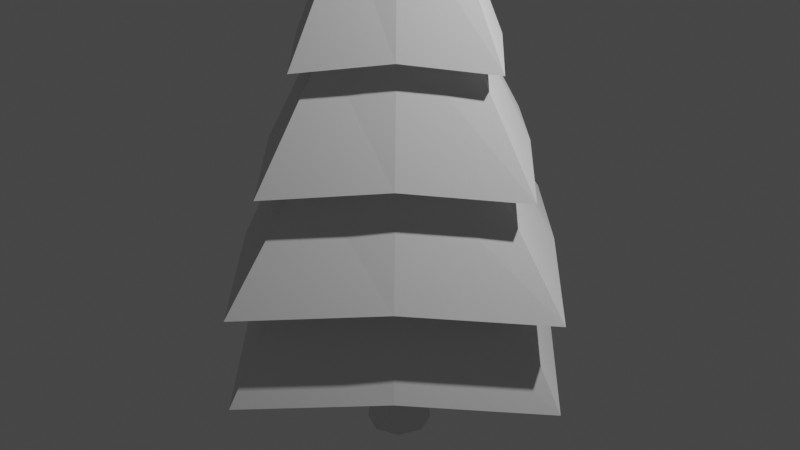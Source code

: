 # Source: tree1.blend  (saved by Blender 2.93.21; exported with 4.5.12 LTS)
import bpy
from mathutils import Matrix  # noqa: F401  (used for matrix-valued properties, if any)

bpy.ops.wm.read_factory_settings(use_empty=True)
scene = bpy.context.scene
scene.name = 'Scene'

# ---- collections
col_collection = bpy.data.collections.new('Collection'); scene.collection.children.link(col_collection)

# ---- world
world_world = bpy.data.worlds.new('World'); scene.world = world_world
world_world.use_nodes = True; world_world.node_tree.nodes.clear()
_N = world_world.node_tree.nodes; _L = world_world.node_tree.links
n0 = _N.new('ShaderNodeOutputWorld'); n0.name = 'World Output'; n0.location = (300, 300)
n1 = _N.new('ShaderNodeBackground'); n1.name = 'Background'; n1.location = (10, 300)
n1.inputs[0].default_value = (0.05088, 0.05088, 0.05088, 1.0)
_L.new(n1.outputs[0], n0.inputs[0])
n0.is_active_output = True
world_world.color = (0.05088, 0.05088, 0.05088)
world_world.use_sun_shadow = False
world_world.sun_shadow_jitter_overblur = 0.0

# ---- cameras
cam_camera = bpy.data.cameras.new('Camera')
cam_camera.clip_end = 100.0
cam_camera.ortho_scale = 7.314

# ---- lights
light_light = bpy.data.lights.new('Light', 'POINT')
light_light.transmission_factor = 0.0
light_light.energy = 1000.0
light_light.shadow_soft_size = 0.1
light_light.shadow_maximum_resolution = 0.006
light_light.use_absolute_resolution = True

# ---- meshes
me_cylinder_003 = bpy.data.meshes.new('Cylinder.003')
me_cylinder_003.from_pydata([(9.461e-09, 1.71, -1.108), (1.143e-08, 0.05122, 5.428), (0.874, 0.874, -1.0), (0.03622, 0.03622, 5.428), (1.71, -6.529e-08, -1.108), (0.05122, -1.719e-08, 5.439), (0.874, -0.874, -1.0), (0.03622, -0.03622, 5.439), (-1.4e-07, -1.71, -1.108), (6.957e-09, -0.05122, 5.439), (-0.874, -0.874, -1.0), (-0.03622, -0.03622, 5.439), (-1.71, 2.985e-08, -1.108), (-0.05122, -1.434e-08, 5.439), (-0.874, 0.874, -1.0), (-0.03622, 0.03622, 5.428), (1.128e-08, 1.466, -0.1498), (1.332e-08, 1.192, 0.9215), (1.535e-08, 0.9193, 1.993), (1.739e-08, 0.6461, 3.064), (1.942e-08, 0.373, 4.135), (0.1906, 0.1906, 4.243), (0.3303, 0.3303, 3.172), (0.4699, 0.4699, 2.1), (0.6095, 0.6095, 1.029), (0.7491, 0.7491, -0.04213), (0.373, -2.677e-08, 4.145), (0.6461, -3.464e-08, 3.071), (0.9193, -4.251e-08, 1.998), (1.192, -5.038e-08, 0.925), (1.466, -5.825e-08, -0.1481), (0.1906, -0.1906, 4.252), (0.3303, -0.3303, 3.179), (0.4699, -0.4699, 2.106), (0.6095, -0.6095, 1.033), (0.7491, -0.7491, -0.04046), (-1.318e-08, -0.373, 4.145), (-3.91e-08, -0.6461, 3.071), (-6.502e-08, -0.9193, 1.998), (-9.093e-08, -1.192, 0.925), (-1.169e-07, -1.466, -0.1481), (-0.1906, -0.1906, 4.252), (-0.3303, -0.3303, 3.179), (-0.4699, -0.4699, 2.106), (-0.6095, -0.6095, 1.033), (-0.7491, -0.7491, -0.04046), (-0.373, -6.019e-09, 4.145), (-0.6461, 1.309e-09, 3.071), (-0.9193, 8.638e-09, 1.998), (-1.192, 1.597e-08, 0.925), (-1.466, 2.329e-08, -0.1481), (-0.1906, 0.1906, 4.243), (-0.3303, 0.3303, 3.172), (-0.4699, 0.4699, 2.1), (-0.6095, 0.6095, 1.029), (-0.7491, 0.7491, -0.04213), (3.017e-08, 0.5784, 3.975), (0.2956, 0.2956, 4.083), (0.5784, -3.444e-08, 3.989), (0.2956, -0.2956, 4.097), (-2.039e-08, -0.5784, 3.989), (-0.2956, -0.2956, 4.097), (-0.5784, -2.262e-09, 3.989), (-0.2956, 0.2956, 4.083), (2.451e-08, 0.8687, 2.905), (0.444, 0.444, 3.013), (0.8687, -4.325e-08, 2.915), (0.444, -0.444, 3.023), (-5.144e-08, -0.8687, 2.915), (-0.444, -0.444, 3.023), (-0.8687, 5.086e-09, 2.915), (-0.444, 0.444, 3.013), (2.372e-08, 1.332, 1.834), (0.6808, 0.6808, 1.942), (1.332, -5.44e-08, 1.842), (0.6808, -0.6808, 1.95), (-9.273e-08, -1.332, 1.842), (-0.6808, -0.6808, 1.95), (-1.332, 1.971e-08, 1.842), (-0.6808, 0.6808, 1.942), (1.518e-08, 1.77, 0.7633), (0.9049, 0.9049, 0.8709), (1.77, -5.777e-08, 0.7685), (0.9049, -0.9049, 0.8762), (-1.396e-07, -1.77, 0.7685), (-0.9049, -0.9049, 0.8762), (-1.77, 4.073e-08, 0.7685), (-0.9049, 0.9049, 0.8709), (3.084e-08, 2.182, -0.3075), (1.115, 1.115, -0.1998), (2.182, -7.888e-08, -0.305), (1.115, -1.115, -0.1973), (-1.599e-07, -2.182, -0.305), (-1.115, -1.115, -0.1973), (-2.182, 4.25e-08, -0.305), (-1.115, 1.115, -0.1998), (1.125, 1.125, -1.157), (2.202, -8.828e-08, -1.265), (1.125, -1.125, -1.157), (-2.111e-07, -2.202, -1.265), (-1.125, -1.125, -1.157), (-2.202, 3.423e-08, -1.265), (-1.125, 1.125, -1.157), (-1.86e-08, 2.202, -1.265)], [], [(56, 1, 3, 57), (57, 3, 5, 58), (58, 5, 7, 59), (59, 7, 9, 60), (60, 9, 11, 61), (61, 11, 13, 62), (3, 1, 15, 13, 11, 9, 7, 5), (62, 13, 15, 63), (63, 15, 1, 56), (0, 2, 4, 6, 8, 10, 12, 14), (102, 55, 16, 103), (95, 54, 17, 88), (87, 53, 18, 80), (79, 52, 19, 72), (71, 51, 20, 64), (101, 50, 55, 102), (94, 49, 54, 95), (86, 48, 53, 87), (78, 47, 52, 79), (70, 46, 51, 71), (100, 45, 50, 101), (93, 44, 49, 94), (85, 43, 48, 86), (77, 42, 47, 78), (69, 41, 46, 70), (99, 40, 45, 100), (92, 39, 44, 93), (84, 38, 43, 85), (76, 37, 42, 77), (68, 36, 41, 69), (98, 35, 40, 99), (91, 34, 39, 92), (83, 33, 38, 84), (75, 32, 37, 76), (67, 31, 36, 68), (97, 30, 35, 98), (90, 29, 34, 91), (82, 28, 33, 83), (74, 27, 32, 75), (66, 26, 31, 67), (96, 25, 30, 97), (89, 24, 29, 90), (81, 23, 28, 82), (73, 22, 27, 74), (65, 21, 26, 66), (103, 16, 25, 96), (88, 17, 24, 89), (80, 18, 23, 81), (72, 19, 22, 73), (64, 20, 21, 65), (51, 63, 56, 20), (46, 62, 63, 51), (41, 61, 62, 46), (36, 60, 61, 41), (31, 59, 60, 36), (26, 58, 59, 31), (21, 57, 58, 26), (20, 56, 57, 21), (19, 64, 65, 22), (22, 65, 66, 27), (27, 66, 67, 32), (32, 67, 68, 37), (37, 68, 69, 42), (42, 69, 70, 47), (47, 70, 71, 52), (52, 71, 64, 19), (18, 72, 73, 23), (23, 73, 74, 28), (28, 74, 75, 33), (33, 75, 76, 38), (38, 76, 77, 43), (43, 77, 78, 48), (48, 78, 79, 53), (53, 79, 72, 18), (17, 80, 81, 24), (24, 81, 82, 29), (29, 82, 83, 34), (34, 83, 84, 39), (39, 84, 85, 44), (44, 85, 86, 49), (49, 86, 87, 54), (54, 87, 80, 17), (16, 88, 89, 25), (25, 89, 90, 30), (30, 90, 91, 35), (35, 91, 92, 40), (40, 92, 93, 45), (45, 93, 94, 50), (50, 94, 95, 55), (55, 95, 88, 16), (0, 103, 96, 2), (2, 96, 97, 4), (4, 97, 98, 6), (6, 98, 99, 8), (8, 99, 100, 10), (10, 100, 101, 12), (12, 101, 102, 14), (14, 102, 103, 0)])
_uv = me_cylinder_003.uv_layers.new(name='UVMap')
_uv.uv.foreach_set('vector', [1.0, 0.9078, 1.0, 1.0, 0.875, 1.0, 0.875, 0.9078, 0.875, 0.9078, 0.875, 1.0, 0.75, 1.0, 0.75, 0.9078, 0.75, 0.9078, 0.75, 1.0, 0.625, 1.0, 0.625, 0.9078, 0.625, 0.9078, 0.625, 1.0, 0.5, 1.0, 0.5, 0.9078, 0.5, 0.9078, 0.5, 1.0, 0.375, 1.0, 0.375, 0.9078, 0.375, 0.9078, 0.375, 1.0, 0.25, 1.0, 0.25, 0.9078, 0.4197, 0.4197, 0.25, 0.49, 0.08029, 0.4197, 0.01, 0.25, 0.08029, 0.08029, 0.25, 0.01, 0.4197, 0.08029, 0.49, 0.25, 0.25, 0.9078, 0.25, 1.0, 0.125, 1.0, 0.125, 0.9078, 0.125, 0.9078, 0.125, 1.0, 0.0, 1.0, 0.0, 0.9078, 0.75, 0.49, 0.9197, 0.4197, 0.99, 0.25, 0.9197, 0.08029, 0.75, 0.01, 0.5803, 0.08029, 0.51, 0.25, 0.5803, 0.4197, 0.125, 0.5, 0.125, 0.5745, 0.0, 0.5745, 0.0, 0.5, 0.125, 0.5745, 0.125, 0.6578, 0.0, 0.6578, 0.0, 0.5745, 0.125, 0.6578, 0.125, 0.7412, 0.0, 0.7412, 0.0, 0.6578, 0.125, 0.7412, 0.125, 0.8245, 0.0, 0.8245, 0.0, 0.7412, 0.125, 0.8245, 0.125, 0.9078, 0.0, 0.9078, 0.0, 0.8245, 0.25, 0.5, 0.25, 0.5745, 0.125, 0.5745, 0.125, 0.5, 0.25, 0.5745, 0.25, 0.6578, 0.125, 0.6578, 0.125, 0.5745, 0.25, 0.6578, 0.25, 0.7412, 0.125, 0.7412, 0.125, 0.6578, 0.25, 0.7412, 0.25, 0.8245, 0.125, 0.8245, 0.125, 0.7412, 0.25, 0.8245, 0.25, 0.9078, 0.125, 0.9078, 0.125, 0.8245, 0.375, 0.5, 0.375, 0.5745, 0.25, 0.5745, 0.25, 0.5, 0.375, 0.5745, 0.375, 0.6578, 0.25, 0.6578, 0.25, 0.5745, 0.375, 0.6578, 0.375, 0.7412, 0.25, 0.7412, 0.25, 0.6578, 0.375, 0.7412, 0.375, 0.8245, 0.25, 0.8245, 0.25, 0.7412, 0.375, 0.8245, 0.375, 0.9078, 0.25, 0.9078, 0.25, 0.8245, 0.5, 0.5, 0.5, 0.5745, 0.375, 0.5745, 0.375, 0.5, 0.5, 0.5745, 0.5, 0.6578, 0.375, 0.6578, 0.375, 0.5745, 0.5, 0.6578, 0.5, 0.7412, 0.375, 0.7412, 0.375, 0.6578, 0.5, 0.7412, 0.5, 0.8245, 0.375, 0.8245, 0.375, 0.7412, 0.5, 0.8245, 0.5, 0.9078, 0.375, 0.9078, 0.375, 0.8245, 0.625, 0.5, 0.625, 0.5745, 0.5, 0.5745, 0.5, 0.5, 0.625, 0.5745, 0.625, 0.6578, 0.5, 0.6578, 0.5, 0.5745, 0.625, 0.6578, 0.625, 0.7412, 0.5, 0.7412, 0.5, 0.6578, 0.625, 0.7412, 0.625, 0.8245, 0.5, 0.8245, 0.5, 0.7412, 0.625, 0.8245, 0.625, 0.9078, 0.5, 0.9078, 0.5, 0.8245, 0.75, 0.5, 0.75, 0.5745, 0.625, 0.5745, 0.625, 0.5, 0.75, 0.5745, 0.75, 0.6578, 0.625, 0.6578, 0.625, 0.5745, 0.75, 0.6578, 0.75, 0.7412, 0.625, 0.7412, 0.625, 0.6578, 0.75, 0.7412, 0.75, 0.8245, 0.625, 0.8245, 0.625, 0.7412, 0.75, 0.8245, 0.75, 0.9078, 0.625, 0.9078, 0.625, 0.8245, 0.875, 0.5, 0.875, 0.5745, 0.75, 0.5745, 0.75, 0.5, 0.875, 0.5745, 0.875, 0.6578, 0.75, 0.6578, 0.75, 0.5745, 0.875, 0.6578, 0.875, 0.7412, 0.75, 0.7412, 0.75, 0.6578, 0.875, 0.7412, 0.875, 0.8245, 0.75, 0.8245, 0.75, 0.7412, 0.875, 0.8245, 0.875, 0.9078, 0.75, 0.9078, 0.75, 0.8245, 1.0, 0.5, 1.0, 0.5745, 0.875, 0.5745, 0.875, 0.5, 1.0, 0.5745, 1.0, 0.6578, 0.875, 0.6578, 0.875, 0.5745, 1.0, 0.6578, 1.0, 0.7412, 0.875, 0.7412, 0.875, 0.6578, 1.0, 0.7412, 1.0, 0.8245, 0.875, 0.8245, 0.875, 0.7412, 1.0, 0.8245, 1.0, 0.9078, 0.875, 0.9078, 0.875, 0.8245, 0.125, 0.9078, 0.125, 0.9078, 0.0, 0.9078, 0.0, 0.9078, 0.25, 0.9078, 0.25, 0.9078, 0.125, 0.9078, 0.125, 0.9078, 0.375, 0.9078, 0.375, 0.9078, 0.25, 0.9078, 0.25, 0.9078, 0.5, 0.9078, 0.5, 0.9078, 0.375, 0.9078, 0.375, 0.9078, 0.625, 0.9078, 0.625, 0.9078, 0.5, 0.9078, 0.5, 0.9078, 0.75, 0.9078, 0.75, 0.9078, 0.625, 0.9078, 0.625, 0.9078, 0.875, 0.9078, 0.875, 0.9078, 0.75, 0.9078, 0.75, 0.9078, 1.0, 0.9078, 1.0, 0.9078, 0.875, 0.9078, 0.875, 0.9078, 1.0, 0.8245, 1.0, 0.8245, 0.875, 0.8245, 0.875, 0.8245, 0.875, 0.8245, 0.875, 0.8245, 0.75, 0.8245, 0.75, 0.8245, 0.75, 0.8245, 0.75, 0.8245, 0.625, 0.8245, 0.625, 0.8245, 0.625, 0.8245, 0.625, 0.8245, 0.5, 0.8245, 0.5, 0.8245, 0.5, 0.8245, 0.5, 0.8245, 0.375, 0.8245, 0.375, 0.8245, 0.375, 0.8245, 0.375, 0.8245, 0.25, 0.8245, 0.25, 0.8245, 0.25, 0.8245, 0.25, 0.8245, 0.125, 0.8245, 0.125, 0.8245, 0.125, 0.8245, 0.125, 0.8245, 0.0, 0.8245, 0.0, 0.8245, 1.0, 0.7412, 1.0, 0.7412, 0.875, 0.7412, 0.875, 0.7412, 0.875, 0.7412, 0.875, 0.7412, 0.75, 0.7412, 0.75, 0.7412, 0.75, 0.7412, 0.75, 0.7412, 0.625, 0.7412, 0.625, 0.7412, 0.625, 0.7412, 0.625, 0.7412, 0.5, 0.7412, 0.5, 0.7412, 0.5, 0.7412, 0.5, 0.7412, 0.375, 0.7412, 0.375, 0.7412, 0.375, 0.7412, 0.375, 0.7412, 0.25, 0.7412, 0.25, 0.7412, 0.25, 0.7412, 0.25, 0.7412, 0.125, 0.7412, 0.125, 0.7412, 0.125, 0.7412, 0.125, 0.7412, 0.0, 0.7412, 0.0, 0.7412, 1.0, 0.6578, 1.0, 0.6578, 0.875, 0.6578, 0.875, 0.6578, 0.875, 0.6578, 0.875, 0.6578, 0.75, 0.6578, 0.75, 0.6578, 0.75, 0.6578, 0.75, 0.6578, 0.625, 0.6578, 0.625, 0.6578, 0.625, 0.6578, 0.625, 0.6578, 0.5, 0.6578, 0.5, 0.6578, 0.5, 0.6578, 0.5, 0.6578, 0.375, 0.6578, 0.375, 0.6578, 0.375, 0.6578, 0.375, 0.6578, 0.25, 0.6578, 0.25, 0.6578, 0.25, 0.6578, 0.25, 0.6578, 0.125, 0.6578, 0.125, 0.6578, 0.125, 0.6578, 0.125, 0.6578, 0.0, 0.6578, 0.0, 0.6578, 1.0, 0.5745, 1.0, 0.5745, 0.875, 0.5745, 0.875, 0.5745, 0.875, 0.5745, 0.875, 0.5745, 0.75, 0.5745, 0.75, 0.5745, 0.75, 0.5745, 0.75, 0.5745, 0.625, 0.5745, 0.625, 0.5745, 0.625, 0.5745, 0.625, 0.5745, 0.5, 0.5745, 0.5, 0.5745, 0.5, 0.5745, 0.5, 0.5745, 0.375, 0.5745, 0.375, 0.5745, 0.375, 0.5745, 0.375, 0.5745, 0.25, 0.5745, 0.25, 0.5745, 0.25, 0.5745, 0.25, 0.5745, 0.125, 0.5745, 0.125, 0.5745, 0.125, 0.5745, 0.125, 0.5745, 0.0, 0.5745, 0.0, 0.5745, 1.0, 0.5, 1.0, 0.5, 0.875, 0.5, 0.875, 0.5, 0.875, 0.5, 0.875, 0.5, 0.75, 0.5, 0.75, 0.5, 0.75, 0.5, 0.75, 0.5, 0.625, 0.5, 0.625, 0.5, 0.625, 0.5, 0.625, 0.5, 0.5, 0.5, 0.5, 0.5, 0.5, 0.5, 0.5, 0.5, 0.375, 0.5, 0.375, 0.5, 0.375, 0.5, 0.375, 0.5, 0.25, 0.5, 0.25, 0.5, 0.25, 0.5, 0.25, 0.5, 0.125, 0.5, 0.125, 0.5, 0.125, 0.5, 0.125, 0.5, 0.0, 0.5, 0.0, 0.5])
me_cylinder_003.use_remesh_fix_poles = True
me_cylinder_003.use_remesh_preserve_attributes = False
me_cylinder_003.update()
me_cylinder_004 = bpy.data.meshes.new('Cylinder.004')
me_cylinder_004.from_pydata([(-4.887e-09, 0.3441, -2.441), (-4.887e-09, 0.3441, -0.7846), (0.2433, 0.2433, -2.441), (0.2433, 0.2433, -0.7846), (0.3441, -2.482e-08, -2.441), (0.3441, -2.482e-08, -0.7846), (0.2433, -0.2433, -2.441), (0.2433, -0.2433, -0.7846), (-3.497e-08, -0.3441, -2.441), (-3.497e-08, -0.3441, -0.7846), (-0.2433, -0.2433, -2.441), (-0.2433, -0.2433, -0.7846), (-0.3441, -5.67e-09, -2.441), (-0.3441, -5.67e-09, -0.7846), (-0.2433, 0.2433, -2.441), (-0.2433, 0.2433, -0.7846), (-5.423e-09, 0.2721, -1.701), (0.1924, 0.1924, -1.701), (0.2721, -2.417e-08, -1.701), (0.1924, -0.1924, -1.701), (-2.921e-08, -0.2721, -1.701), (-0.1924, -0.1924, -1.701), (-0.2721, -9.029e-09, -1.701), (-0.1924, 0.1924, -1.701)], [], [(16, 1, 3, 17), (17, 3, 5, 18), (18, 5, 7, 19), (19, 7, 9, 20), (20, 9, 11, 21), (21, 11, 13, 22), (3, 1, 15, 13, 11, 9, 7, 5), (22, 13, 15, 23), (23, 15, 1, 16), (0, 2, 4, 6, 8, 10, 12, 14), (14, 23, 16, 0), (12, 22, 23, 14), (10, 21, 22, 12), (8, 20, 21, 10), (6, 19, 20, 8), (4, 18, 19, 6), (2, 17, 18, 4), (0, 16, 17, 2)])
_uv = me_cylinder_004.uv_layers.new(name='UVMap')
_uv.uv.foreach_set('vector', [1.0, 0.7232, 1.0, 1.0, 0.875, 1.0, 0.875, 0.7232, 0.875, 0.7232, 0.875, 1.0, 0.75, 1.0, 0.75, 0.7232, 0.75, 0.7232, 0.75, 1.0, 0.625, 1.0, 0.625, 0.7232, 0.625, 0.7232, 0.625, 1.0, 0.5, 1.0, 0.5, 0.7232, 0.5, 0.7232, 0.5, 1.0, 0.375, 1.0, 0.375, 0.7232, 0.375, 0.7232, 0.375, 1.0, 0.25, 1.0, 0.25, 0.7232, 0.4197, 0.4197, 0.25, 0.49, 0.08029, 0.4197, 0.01, 0.25, 0.08029, 0.08029, 0.25, 0.01, 0.4197, 0.08029, 0.49, 0.25, 0.25, 0.7232, 0.25, 1.0, 0.125, 1.0, 0.125, 0.7232, 0.125, 0.7232, 0.125, 1.0, 0.0, 1.0, 0.0, 0.7232, 0.75, 0.49, 0.9197, 0.4197, 0.99, 0.25, 0.9197, 0.08029, 0.75, 0.01, 0.5803, 0.08029, 0.51, 0.25, 0.5803, 0.4197, 0.125, 0.5, 0.125, 0.7232, 0.0, 0.7232, 0.0, 0.5, 0.25, 0.5, 0.25, 0.7232, 0.125, 0.7232, 0.125, 0.5, 0.375, 0.5, 0.375, 0.7232, 0.25, 0.7232, 0.25, 0.5, 0.5, 0.5, 0.5, 0.7232, 0.375, 0.7232, 0.375, 0.5, 0.625, 0.5, 0.625, 0.7232, 0.5, 0.7232, 0.5, 0.5, 0.75, 0.5, 0.75, 0.7232, 0.625, 0.7232, 0.625, 0.5, 0.875, 0.5, 0.875, 0.7232, 0.75, 0.7232, 0.75, 0.5, 1.0, 0.5, 1.0, 0.7232, 0.875, 0.7232, 0.875, 0.5])
me_cylinder_004.use_remesh_fix_poles = True
me_cylinder_004.use_remesh_preserve_attributes = False
me_cylinder_004.update()

# ---- objects
ob_light = bpy.data.objects.new('Light', light_light)
ob_camera = bpy.data.objects.new('Camera', cam_camera)
ob_cylinder = bpy.data.objects.new('Cylinder', me_cylinder_003)
ob_cylinder_001 = bpy.data.objects.new('Cylinder.001', me_cylinder_004)

# ---- transforms, parenting, visibility, modifiers, constraints
ob_light.location = (4.076, 1.005, 8.644)
ob_light.rotation_euler = (0.6503, 0.05522, 1.866)
ob_light.lock_rotations_4d = False
ob_light.empty_display_type = 'ARROWS'
ob_light.color = (0.0, 0.0, 0.0, 0.0)
ob_light.lineart.crease_threshold = 0.0
ob_camera.location = (7.359, -6.926, 7.698)
ob_camera.rotation_euler = (1.109, 0.0, 0.8149)
ob_camera.lock_rotations_4d = False
ob_camera.empty_display_type = 'ARROWS'
ob_camera.color = (0.0, 0.0, 0.0, 0.0)
ob_camera.display_type = 'WIRE'
ob_camera.lineart.crease_threshold = 0.0
ob_cylinder.location = (0.0, 0.0, 2.74)
ob_cylinder_001.location = (0.0, 0.0, 2.74)

# ---- collection membership
col_collection.objects.link(ob_light)
col_collection.objects.link(ob_camera)
col_collection.objects.link(ob_cylinder)
col_collection.objects.link(ob_cylinder_001)

# ---- scene / render settings (as saved in the file)
scene.camera = ob_camera
scene.frame_start = 1; scene.frame_end = 250; scene.frame_set(0)
scene.render.engine = 'BLENDER_EEVEE_NEXT'
scene.cycles.use_denoising = False
scene.cycles.samples = 128
scene.cycles.sampling_pattern = 'TABULATED_SOBOL'
scene.cycles.use_adaptive_sampling = False
scene.cycles.use_light_tree = False
scene.view_settings.view_transform = 'Filmic'
bpy.context.view_layer.update()
